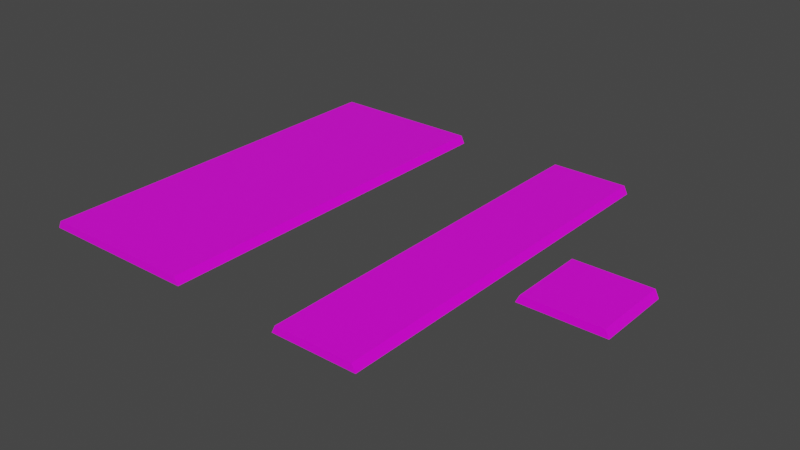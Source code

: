 # Source: roads.blend  (saved by Blender 3.0.42; exported with 4.5.12 LTS)
import bpy
from mathutils import Matrix  # noqa: F401  (used for matrix-valued properties, if any)

bpy.ops.wm.read_factory_settings(use_empty=True)
scene = bpy.context.scene
scene.name = 'Scene'

# ---- collections
col_collection = bpy.data.collections.new('Collection'); scene.collection.children.link(col_collection)

# ---- images (referenced by path relative to the original .blend; pixels are not part of the script)
import os
ASSET_DIR = os.environ.get("B2B_ASSET_DIR", "")  # directory of the original .blend (textures are referenced by path, not embedded)
HERE = os.path.dirname(os.path.abspath(__file__))  # packed textures are extracted next to this script under _unpacked/

def load_image(name, relpath, width, height, colorspace="sRGB"):
    """Load a texture the original file referenced (path relative to the .blend, or extracted next to this script)."""
    p = next((c for c in (os.path.join(HERE, relpath), os.path.join(ASSET_DIR, relpath)) if relpath and os.path.exists(c)), "")
    if p:
        img = bpy.data.images.load(p, check_existing=True)
        img.name = name
    else:  # same state as the original file: an image datablock whose file is absent (Cycles renders it pink)
        img = bpy.data.images.new(name, width, height)
        img.source = "FILE"
        img.filepath = "//" + (relpath or name)
    img.colorspace_settings.name = colorspace
    return img
img_imphenziapixpal_basecolor_png = load_image('ImphenziaPixPal_BaseColor.png', 'ImphenziaPixPal_BaseColor.png', 1024, 1024, 'sRGB')

# ---- materials (node trees are filled in below, after node groups)
mat_material = bpy.data.materials.new('Material')
mat_material.alpha_threshold = 0.0
mat_material.use_transparent_shadow = False
mat_material.line_color = (0.0, 0.0, 0.0, 1.0)

# ---- material node trees
mat_material.use_nodes = True; mat_material.node_tree.nodes.clear()
_N = mat_material.node_tree.nodes; _L = mat_material.node_tree.links
n0 = _N.new('ShaderNodeOutputMaterial'); n0.name = 'Material Output'; n0.location = (300, 300)
n1 = _N.new('ShaderNodeBsdfPrincipled'); n1.name = 'Principled BSDF'; n1.location = (10, 300)
n1.distribution = 'GGX'
n1.subsurface_method = 'RANDOM_WALK_SKIN'
n1.inputs[2].default_value = 0.4
n1.inputs[3].default_value = 1.45
n1.inputs[27].default_value = (0.0, 0.0, 0.0, 1.0)
n1.inputs[28].default_value = 1.0
n2 = _N.new('ShaderNodeTexImage'); n2.name = 'Image Texture'; n2.location = (-280, 280)
n2.image = img_imphenziapixpal_basecolor_png
_L.new(n1.outputs[0], n0.inputs[0])
_L.new(n2.outputs[0], n1.inputs[0])
n0.is_active_output = True

# ---- world
world_world = bpy.data.worlds.new('World'); scene.world = world_world
world_world.use_nodes = True; world_world.node_tree.nodes.clear()
_N = world_world.node_tree.nodes; _L = world_world.node_tree.links
n0 = _N.new('ShaderNodeOutputWorld'); n0.name = 'World Output'; n0.location = (300, 300)
n1 = _N.new('ShaderNodeBackground'); n1.name = 'Background'; n1.location = (10, 300)
n1.inputs[0].default_value = (0.05088, 0.05088, 0.05088, 1.0)
_L.new(n1.outputs[0], n0.inputs[0])
n0.is_active_output = True
world_world.color = (0.05088, 0.05088, 0.05088)
world_world.use_sun_shadow = False
world_world.sun_shadow_jitter_overblur = 0.0

# ---- meshes
me_cube = bpy.data.meshes.new('Cube')
me_cube.from_pydata([(1.0, 1.0, 0.1), (1.1, 1.0, -0.1), (1.0, -1.0, 0.1), (1.1, -1.0, -0.1), (-1.0, 1.0, 0.1), (-1.1, 1.0, -0.1), (-1.0, -1.0, 0.1), (-1.1, -1.0, -0.1), (1.036, 1.0, -0.1), (-1.036, 1.0, -0.1), (0.9417, -1.0, 0.1), (-0.9417, -1.0, 0.1), (-1.036, -1.0, -0.1), (1.036, -1.0, -0.1), (-0.9417, 1.0, 0.1), (0.9417, 1.0, 0.1)], [], [(14, 4, 6, 11), (12, 11, 6, 7), (7, 6, 4, 5), (1, 0, 2, 3), (8, 15, 0, 1), (5, 4, 14, 9), (9, 14, 15, 8), (3, 2, 10, 13), (13, 10, 11, 12), (0, 15, 10, 2), (15, 14, 11, 10)])
_uv = me_cube.uv_layers.new(name='UVMap')
_uv.uv.foreach_set('vector', [0.01161, 0.6204, 0.01161, 0.6204, 0.01161, 0.6204, 0.01161, 0.6204, 0.01161, 0.6204, 0.01161, 0.6204, 0.01161, 0.6204, 0.01161, 0.6204, 0.2997, 0.5058, 0.2997, 0.5058, 0.2997, 0.5058, 0.2997, 0.5058, 0.2997, 0.5058, 0.2997, 0.5058, 0.2997, 0.5058, 0.2997, 0.5058, 0.01161, 0.6204, 0.01161, 0.6204, 0.01161, 0.6204, 0.01161, 0.6204, 0.01161, 0.6204, 0.01161, 0.6204, 0.01161, 0.6204, 0.01161, 0.6204, 0.2997, 0.5058, 0.2997, 0.5058, 0.2997, 0.5058, 0.2997, 0.5058, 0.01161, 0.6204, 0.01161, 0.6204, 0.01161, 0.6204, 0.01161, 0.6204, 0.2997, 0.5058, 0.2997, 0.5058, 0.2997, 0.5058, 0.2997, 0.5058, 0.01161, 0.6204, 0.01161, 0.6204, 0.01161, 0.6204, 0.01161, 0.6204, 0.2997, 0.5058, 0.2997, 0.5058, 0.2997, 0.5058, 0.2997, 0.5058])
me_cube.materials.append(mat_material)
me_cube.use_remesh_preserve_volume = False
me_cube.use_remesh_preserve_attributes = False
me_cube.use_mirror_vertex_groups = False
me_cube.update()
me_cube_001 = bpy.data.meshes.new('Cube.001')
me_cube_001.from_pydata([(1.0, 5.0, 0.1), (1.1, 5.0, -0.1), (1.0, -5.0, 0.1), (1.1, -5.0, -0.1), (-1.0, 5.0, 0.1), (-1.1, 5.0, -0.1), (-1.0, -5.0, 0.1), (-1.1, -5.0, -0.1), (1.036, 5.0, -0.1), (-1.036, 5.0, -0.1), (0.9417, -5.0, 0.1), (-0.9417, -5.0, 0.1), (-1.036, -5.0, -0.1), (1.036, -5.0, -0.1), (-0.9417, 5.0, 0.1), (0.9417, 5.0, 0.1), (-1.1, 2.5, -0.1), (-1.1, 0.0, -0.1), (-1.1, -2.5, -0.1), (1.0, 2.5, 0.1), (1.0, 0.0, 0.1), (1.0, -2.5, 0.1), (-1.0, -2.5, 0.1), (-1.0, 0.0, 0.1), (-1.0, 2.5, 0.1), (1.1, -2.5, -0.1), (1.1, 0.0, -0.1), (1.1, 2.5, -0.1), (0.9417, 2.5, 0.1), (0.9417, 0.0, 0.1), (0.9417, -2.5, 0.1), (-0.9417, 2.5, 0.1), (-0.9417, 0.0, 0.1), (-0.9417, -2.5, 0.1)], [], [(33, 22, 6, 11), (12, 11, 6, 7), (16, 24, 4, 5), (25, 21, 2, 3), (8, 15, 0, 1), (5, 4, 14, 9), (9, 14, 15, 8), (3, 2, 10, 13), (13, 10, 11, 12), (21, 30, 10, 2), (30, 33, 11, 10), (15, 14, 31, 28), (28, 31, 32, 29), (29, 32, 33, 30), (0, 15, 28, 19), (19, 28, 29, 20), (20, 29, 30, 21), (1, 0, 19, 27), (27, 19, 20, 26), (26, 20, 21, 25), (7, 6, 22, 18), (18, 22, 23, 17), (17, 23, 24, 16), (14, 4, 24, 31), (31, 24, 23, 32), (32, 23, 22, 33)])
_uv = me_cube_001.uv_layers.new(name='UVMap')
_uv.uv.foreach_set('vector', [0.01161, 0.6204, 0.01161, 0.6204, 0.01161, 0.6204, 0.01161, 0.6204, 0.01161, 0.6204, 0.01161, 0.6204, 0.01161, 0.6204, 0.01161, 0.6204, 0.2997, 0.5058, 0.2997, 0.5058, 0.2997, 0.5058, 0.2997, 0.5058, 0.2997, 0.5058, 0.2997, 0.5058, 0.2997, 0.5058, 0.2997, 0.5058, 0.01161, 0.6204, 0.01161, 0.6204, 0.01161, 0.6204, 0.01161, 0.6204, 0.01161, 0.6204, 0.01161, 0.6204, 0.01161, 0.6204, 0.01161, 0.6204, 0.2997, 0.5058, 0.2997, 0.5058, 0.2997, 0.5058, 0.2997, 0.5058, 0.01161, 0.6204, 0.01161, 0.6204, 0.01161, 0.6204, 0.01161, 0.6204, 0.2997, 0.5058, 0.2997, 0.5058, 0.2997, 0.5058, 0.2997, 0.5058, 0.01161, 0.6204, 0.01161, 0.6204, 0.01161, 0.6204, 0.01161, 0.6204, 0.2997, 0.5058, 0.2997, 0.5058, 0.2997, 0.5058, 0.2997, 0.5058, 0.2997, 0.5058, 0.2997, 0.5058, 0.2997, 0.5058, 0.2997, 0.5058, 0.2997, 0.5058, 0.2997, 0.5058, 0.2997, 0.5058, 0.2997, 0.5058, 0.2997, 0.5058, 0.2997, 0.5058, 0.2997, 0.5058, 0.2997, 0.5058, 0.01161, 0.6204, 0.01161, 0.6204, 0.01161, 0.6204, 0.01161, 0.6204, 0.01161, 0.6204, 0.01161, 0.6204, 0.01161, 0.6204, 0.01161, 0.6204, 0.01161, 0.6204, 0.01161, 0.6204, 0.01161, 0.6204, 0.01161, 0.6204, 0.2997, 0.5058, 0.2997, 0.5058, 0.2997, 0.5058, 0.2997, 0.5058, 0.2997, 0.5058, 0.2997, 0.5058, 0.2997, 0.5058, 0.2997, 0.5058, 0.2997, 0.5058, 0.2997, 0.5058, 0.2997, 0.5058, 0.2997, 0.5058, 0.2997, 0.5058, 0.2997, 0.5058, 0.2997, 0.5058, 0.2997, 0.5058, 0.2997, 0.5058, 0.2997, 0.5058, 0.2997, 0.5058, 0.2997, 0.5058, 0.2997, 0.5058, 0.2997, 0.5058, 0.2997, 0.5058, 0.2997, 0.5058, 0.01161, 0.6204, 0.01161, 0.6204, 0.01161, 0.6204, 0.01161, 0.6204, 0.01161, 0.6204, 0.01161, 0.6204, 0.01161, 0.6204, 0.01161, 0.6204, 0.01161, 0.6204, 0.01161, 0.6204, 0.01161, 0.6204, 0.01161, 0.6204])
me_cube_001.materials.append(mat_material)
me_cube_001.use_remesh_preserve_volume = False
me_cube_001.use_remesh_preserve_attributes = False
me_cube_001.use_mirror_vertex_groups = False
me_cube_001.update()
me_cube_003 = bpy.data.meshes.new('Cube.003')
me_cube_003.from_pydata([(2.0, 5.0, 0.1), (2.1, 5.0, -0.1), (2.0, -5.0, 0.1), (2.1, -5.0, -0.1), (-2.0, 5.0, 0.1), (-2.1, 5.0, -0.1), (-2.0, -5.0, 0.1), (-2.1, -5.0, -0.1), (2.036, 5.0, -0.1), (-2.036, 5.0, -0.1), (1.942, -5.0, 0.1), (-1.942, -5.0, 0.1), (-2.036, -5.0, -0.1), (2.036, -5.0, -0.1), (-1.942, 5.0, 0.1), (1.942, 5.0, 0.1), (0.06178, 5.0, -0.1), (-0.06178, 5.0, -0.1), (0.05892, -5.0, 0.1), (-0.05892, -5.0, 0.1), (-0.06178, -5.0, -0.1), (0.06178, -5.0, -0.1), (-0.05892, 5.0, 0.1), (0.05892, 5.0, 0.1), (-2.1, 2.5, -0.1), (-2.1, 0.0, -0.1), (-2.1, -2.5, -0.1), (2.0, 2.5, 0.1), (2.0, 0.0, 0.1), (2.0, -2.5, 0.1), (-2.0, -2.5, 0.1), (-2.0, 0.0, 0.1), (-2.0, 2.5, 0.1), (2.1, -2.5, -0.1), (2.1, 0.0, -0.1), (2.1, 2.5, -0.1), (1.942, 2.5, 0.1), (1.942, 0.0, 0.1), (1.942, -2.5, 0.1), (-1.942, 2.5, 0.1), (-1.942, 0.0, 0.1), (-1.942, -2.5, 0.1), (0.05892, 2.5, 0.1), (0.05892, 0.0, 0.1), (0.05892, -2.5, 0.1), (-0.05892, 2.5, 0.1), (-0.05892, 0.0, 0.1), (-0.05892, -2.5, 0.1)], [], [(41, 30, 6, 11), (12, 11, 6, 7), (24, 32, 4, 5), (33, 29, 2, 3), (8, 15, 0, 1), (5, 4, 14, 9), (16, 23, 15, 8), (3, 2, 10, 13), (20, 19, 11, 12), (29, 38, 10, 2), (47, 41, 11, 19), (38, 44, 18, 10), (44, 47, 19, 18), (13, 10, 18, 21), (21, 18, 19, 20), (9, 14, 22, 17), (17, 22, 23, 16), (23, 22, 45, 42), (42, 45, 46, 43), (43, 46, 47, 44), (15, 23, 42, 36), (36, 42, 43, 37), (37, 43, 44, 38), (22, 14, 39, 45), (45, 39, 40, 46), (46, 40, 41, 47), (0, 15, 36, 27), (27, 36, 37, 28), (28, 37, 38, 29), (1, 0, 27, 35), (35, 27, 28, 34), (34, 28, 29, 33), (7, 6, 30, 26), (26, 30, 31, 25), (25, 31, 32, 24), (14, 4, 32, 39), (39, 32, 31, 40), (40, 31, 30, 41)])
_uv = me_cube_003.uv_layers.new(name='UVMap')
_uv.uv.foreach_set('vector', [0.01161, 0.6204, 0.01161, 0.6204, 0.01161, 0.6204, 0.01161, 0.6204, 0.01161, 0.6204, 0.01161, 0.6204, 0.01161, 0.6204, 0.01161, 0.6204, 0.2997, 0.5058, 0.2997, 0.5058, 0.2997, 0.5058, 0.2997, 0.5058, 0.2997, 0.5058, 0.2997, 0.5058, 0.2997, 0.5058, 0.2997, 0.5058, 0.01161, 0.6204, 0.01161, 0.6204, 0.01161, 0.6204, 0.01161, 0.6204, 0.01161, 0.6204, 0.01161, 0.6204, 0.01161, 0.6204, 0.01161, 0.6204, 0.2997, 0.5058, 0.2997, 0.5058, 0.2997, 0.5058, 0.2997, 0.5058, 0.01161, 0.6204, 0.01161, 0.6204, 0.01161, 0.6204, 0.01161, 0.6204, 0.2997, 0.5058, 0.2997, 0.5058, 0.2997, 0.5058, 0.2997, 0.5058, 0.01161, 0.6204, 0.01161, 0.6204, 0.01161, 0.6204, 0.01161, 0.6204, 0.2997, 0.5058, 0.2997, 0.5058, 0.2997, 0.5058, 0.2997, 0.5058, 0.2997, 0.5058, 0.2997, 0.5058, 0.2997, 0.5058, 0.2997, 0.5058, 0.2695, 0.5058, 0.2695, 0.5058, 0.2695, 0.5058, 0.2695, 0.5058, 0.2997, 0.5058, 0.2997, 0.5058, 0.2997, 0.5058, 0.2997, 0.5058, 0.2997, 0.5058, 0.2997, 0.5058, 0.2997, 0.5058, 0.2997, 0.5058, 0.2997, 0.5058, 0.2997, 0.5058, 0.2997, 0.5058, 0.2997, 0.5058, 0.2997, 0.5058, 0.2997, 0.5058, 0.2997, 0.5058, 0.2997, 0.5058, 0.2997, 0.5058, 0.2997, 0.5058, 0.2997, 0.5058, 0.2997, 0.5058, 0.2695, 0.5058, 0.2695, 0.5058, 0.2695, 0.5058, 0.2695, 0.5058, 0.2997, 0.5058, 0.2997, 0.5058, 0.2997, 0.5058, 0.2997, 0.5058, 0.2997, 0.5058, 0.2997, 0.5058, 0.2997, 0.5058, 0.2997, 0.5058, 0.2997, 0.5058, 0.2997, 0.5058, 0.2997, 0.5058, 0.2997, 0.5058, 0.2997, 0.5058, 0.2997, 0.5058, 0.2997, 0.5058, 0.2997, 0.5058, 0.2997, 0.5058, 0.2997, 0.5058, 0.2997, 0.5058, 0.2997, 0.5058, 0.2997, 0.5058, 0.2997, 0.5058, 0.2997, 0.5058, 0.2997, 0.5058, 0.2997, 0.5058, 0.2997, 0.5058, 0.2997, 0.5058, 0.2997, 0.5058, 0.01161, 0.6204, 0.01161, 0.6204, 0.01161, 0.6204, 0.01161, 0.6204, 0.01161, 0.6204, 0.01161, 0.6204, 0.01161, 0.6204, 0.01161, 0.6204, 0.01161, 0.6204, 0.01161, 0.6204, 0.01161, 0.6204, 0.01161, 0.6204, 0.2997, 0.5058, 0.2997, 0.5058, 0.2997, 0.5058, 0.2997, 0.5058, 0.2997, 0.5058, 0.2997, 0.5058, 0.2997, 0.5058, 0.2997, 0.5058, 0.2997, 0.5058, 0.2997, 0.5058, 0.2997, 0.5058, 0.2997, 0.5058, 0.2997, 0.5058, 0.2997, 0.5058, 0.2997, 0.5058, 0.2997, 0.5058, 0.2997, 0.5058, 0.2997, 0.5058, 0.2997, 0.5058, 0.2997, 0.5058, 0.2997, 0.5058, 0.2997, 0.5058, 0.2997, 0.5058, 0.2997, 0.5058, 0.01161, 0.6204, 0.01161, 0.6204, 0.01161, 0.6204, 0.01161, 0.6204, 0.01161, 0.6204, 0.01161, 0.6204, 0.01161, 0.6204, 0.01161, 0.6204, 0.01161, 0.6204, 0.01161, 0.6204, 0.01161, 0.6204, 0.01161, 0.6204])
me_cube_003.materials.append(mat_material)
me_cube_003.use_remesh_preserve_volume = False
me_cube_003.use_remesh_preserve_attributes = False
me_cube_003.use_mirror_vertex_groups = False
me_cube_003.update()

# ---- objects
ob_road_0_1x1 = bpy.data.objects.new('road_0_1x1', me_cube)
ob_road_0_1x10 = bpy.data.objects.new('road_0_1x10', me_cube_001)
ob_road_0_2x10 = bpy.data.objects.new('road_0_2x10', me_cube_003)

# ---- transforms, parenting, visibility, modifiers, constraints
ob_road_0_1x1.location = (-5.0, 0.0, 0.0)
ob_road_0_1x1.lock_rotations_4d = False
ob_road_0_1x1.empty_display_type = 'ARROWS'
ob_road_0_1x1.lineart.crease_threshold = 0.0
ob_road_0_1x10.location = (-8.0, 0.0, 0.0)
ob_road_0_1x10.lock_rotations_4d = False
ob_road_0_1x10.empty_display_type = 'ARROWS'
ob_road_0_1x10.lineart.crease_threshold = 0.0
ob_road_0_2x10.location = (-14.0, 0.0, 0.0)
ob_road_0_2x10.lock_rotations_4d = False
ob_road_0_2x10.empty_display_type = 'ARROWS'
ob_road_0_2x10.lineart.crease_threshold = 0.0

# ---- collection membership
col_collection.objects.link(ob_road_0_1x1)
col_collection.objects.link(ob_road_0_1x10)
col_collection.objects.link(ob_road_0_2x10)

# ---- scene / render settings (as saved in the file)
scene.frame_start = 1; scene.frame_end = 250; scene.frame_set(1)
scene.render.engine = 'BLENDER_EEVEE_NEXT'
scene.cycles.sampling_pattern = 'TABULATED_SOBOL'
scene.cycles.use_light_tree = False
scene.view_settings.view_transform = 'Filmic'
bpy.context.view_layer.update()

# ---- added for rendering (the .blend has no active camera and no usable light): camera, sun
cam_auto = bpy.data.cameras.new('AutoCamera')
cam_auto.lens = 50.0
cam_auto.sensor_width = 36.0
cam_auto.clip_end = 1000.0
ob_auto_camera = bpy.data.objects.new('AutoCamera', cam_auto)
scene.collection.objects.link(ob_auto_camera)
ob_auto_camera.location = (4.59628, -17.5155, 11.677)
ob_auto_camera.rotation_euler = (1.09748, -7.21219e-08, 0.694738)
scene.camera = ob_auto_camera
light_auto_sun = bpy.data.lights.new('AutoSun', 'SUN')
light_auto_sun.energy = 3.0
light_auto_sun.angle = 0.0523599
ob_auto_sun = bpy.data.objects.new('AutoSun', light_auto_sun)
scene.collection.objects.link(ob_auto_sun)
ob_auto_sun.rotation_euler = (0.872665, 0.174533, 0.523599)
bpy.context.view_layer.update()
